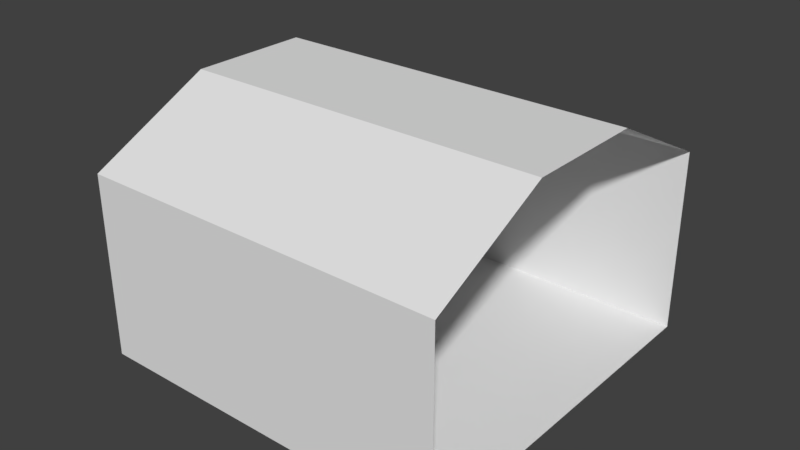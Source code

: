# Source: ireland_Main_Tunnel_Line_0.blend  (saved by Blender 2.78.0; exported with 4.5.12 LTS)
import bpy
from mathutils import Matrix  # noqa: F401  (used for matrix-valued properties, if any)

bpy.ops.wm.read_factory_settings(use_empty=True)
scene = bpy.context.scene
scene.name = 'Scene'

# ---- collections
col_collection_1 = bpy.data.collections.new('Collection 1'); scene.collection.children.link(col_collection_1)

# ---- world
world_world = bpy.data.worlds.new('World'); scene.world = world_world
world_world.color = (0.05088, 0.05088, 0.05088)
world_world.use_sun_shadow = False
world_world.sun_shadow_jitter_overblur = 0.0
world_world.cycles.sampling_method = 'MANUAL'

# ---- meshes
me_cube_001 = bpy.data.meshes.new('Cube.001')
me_cube_001.from_pydata([(-6.0, -6.077, -2.596), (-6.0, 5.923, -2.596), (6.0, -6.077, -2.596), (6.0, 5.923, -2.596), (-6.0, 5.923, 3.404), (6.0, 5.923, 3.404), (-6.0, -6.077, 3.404), (-6.0, -7.077, 3.404), (6.0, -6.077, 3.404), (6.0, -7.077, 3.404), (-6.0, 6.923, 3.404), (6.0, 6.923, 3.404), (-6.0, -7.077, 3.404), (6.0, -7.077, 3.404), (-6.0, 6.923, 3.404), (6.0, 6.923, 3.404), (6.0, -2.077, 5.404), (-6.0, -2.077, 5.404), (-6.0, 1.923, 5.404), (6.0, 1.923, 5.404), (6.0, 1.923, 5.404), (-6.0, 1.923, 5.404), (6.0, -4.077, 4.404), (-6.0, -4.077, 4.404), (6.0, 3.923, 4.404), (-6.0, 3.923, 4.404)], [(14, 10), (15, 11), (9, 13), (12, 7)], [(3, 1, 0, 2), (2, 0, 6, 8), (25, 24, 19, 18), (1, 3, 5, 4), (22, 23, 17, 16), (16, 17, 21, 20), (8, 6, 23, 22), (4, 5, 24, 25)])
_uv = me_cube_001.uv_layers.new(name='UVMap')
_uv.uv.foreach_set('vector', [0.2446, 0.2228, 0.2443, 0.2228, 0.2443, 0.2226, 0.2446, 0.2226, 0.2407, 0.7382, 0.2404, 0.7382, 0.2404, 0.7381, 0.2407, 0.7381, 0.7522, 0.7504, 0.7524, 0.7504, 0.7524, 0.7504, 0.7522, 0.7504, 0.2404, 0.7385, 0.2407, 0.7385, 0.2407, 0.7386, 0.2404, 0.7386, 0.7524, 0.7497, 0.7522, 0.7497, 0.7522, 0.7497, 0.7524, 0.7497, 0.7524, 0.7497, 0.7522, 0.7497, 0.7522, 0.7496, 0.7524, 0.7496, 0.7524, 0.7498, 0.7522, 0.7498, 0.7522, 0.7497, 0.7524, 0.7497, 0.7522, 0.7503, 0.7524, 0.7503, 0.7524, 0.7504, 0.7522, 0.7504])
me_cube_001.use_remesh_preserve_volume = False
me_cube_001.use_remesh_preserve_attributes = False
me_cube_001.use_mirror_vertex_groups = False
me_cube_001.update()

# ---- objects
ob_tunnel = bpy.data.objects.new('Tunnel', me_cube_001)

# ---- transforms, parenting, visibility, modifiers, constraints
ob_tunnel.location = (0.0, 0.0, 0.0)
ob_tunnel.lineart.crease_threshold = 0.0

# ---- collection membership
col_collection_1.objects.link(ob_tunnel)

# ---- scene / render settings (as saved in the file)
scene.frame_start = 1; scene.frame_end = 250; scene.frame_set(1)
scene.render.engine = 'BLENDER_EEVEE_NEXT'
scene.render.resolution_percentage = 50
scene.render.dither_intensity = 0.0
scene.cycles.use_denoising = False
scene.cycles.samples = 128
scene.cycles.sampling_pattern = 'TABULATED_SOBOL'
scene.cycles.light_sampling_threshold = 0.0
scene.cycles.use_adaptive_sampling = False
scene.cycles.use_light_tree = False
scene.cycles.blur_glossy = 0.0
scene.cycles.sample_clamp_indirect = 0.0
scene.view_settings.view_transform = 'Standard'
bpy.context.view_layer.update()

# ---- added for rendering (the .blend has no active camera and no usable light): camera, sun
cam_auto = bpy.data.cameras.new('AutoCamera')
cam_auto.lens = 50.0
cam_auto.sensor_width = 36.0
cam_auto.clip_end = 1000.0
ob_auto_camera = bpy.data.objects.new('AutoCamera', cam_auto)
scene.collection.objects.link(ob_auto_camera)
ob_auto_camera.location = (18.5968, -22.3931, 16.2813)
ob_auto_camera.rotation_euler = (1.09748, -7.21219e-08, 0.694738)
scene.camera = ob_auto_camera
light_auto_sun = bpy.data.lights.new('AutoSun', 'SUN')
light_auto_sun.energy = 3.0
light_auto_sun.angle = 0.0523599
ob_auto_sun = bpy.data.objects.new('AutoSun', light_auto_sun)
scene.collection.objects.link(ob_auto_sun)
ob_auto_sun.rotation_euler = (0.872665, 0.174533, 0.523599)
bpy.context.view_layer.update()
